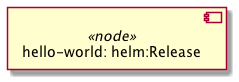

The diagram above was rendered by PlantUML. Its source (embedded in the PNG):
@startuml
skinparam componentStyle uml2
skinparam component {
  backgroundColor<<relationship>> White
}

component "hello-world: helm:Release" <<node>> as node_hello_world

@enduml